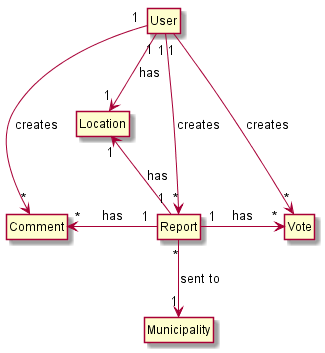

The diagram above was rendered by PlantUML. Its source (embedded in the PNG):
@startuml

class u as "User"

class r as "Report"

class v as "Vote"

class c as "Comment"

class m as "Municipality"

class l as "Location"

u "1" --> "1" l : has

l "1" <-- "1" r : has

u "1" --> "*" c : creates
u "1" --> "*" r : creates
u "1" --> "*" v : creates

r "1" -> "*" v : has

c "*" <- "1" r : has

r "*" --> "1" m : sent to

'skinparam linetype polyline
hide class circle
hide members
@enduml